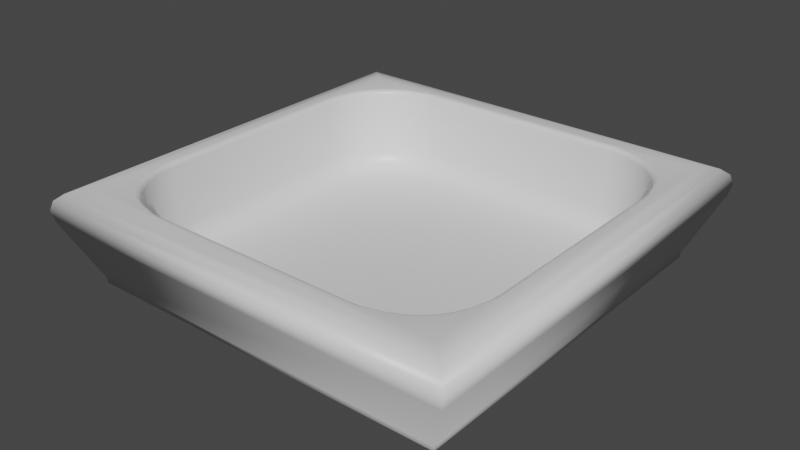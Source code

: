 # Source: a.blend  (saved by Blender 2.91.10; exported with 4.5.12 LTS)
import bpy
from mathutils import Matrix  # noqa: F401  (used for matrix-valued properties, if any)

bpy.ops.wm.read_factory_settings(use_empty=True)
scene = bpy.context.scene
scene.name = 'Scene'

# ---- collections
col_collection = bpy.data.collections.new('Collection'); scene.collection.children.link(col_collection)

# ---- materials (node trees are filled in below, after node groups)
mat_material = bpy.data.materials.new('Material')
mat_material.alpha_threshold = 0.0
mat_material.use_transparent_shadow = False
mat_material.line_color = (0.0, 0.0, 0.0, 1.0)

# ---- material node trees
mat_material.use_nodes = True; mat_material.node_tree.nodes.clear()
_N = mat_material.node_tree.nodes; _L = mat_material.node_tree.links
n0 = _N.new('ShaderNodeOutputMaterial'); n0.name = 'Material Output'; n0.location = (300, 300)
n1 = _N.new('ShaderNodeBsdfPrincipled'); n1.name = 'Principled BSDF'; n1.location = (10, 300)
n1.distribution = 'GGX'
n1.subsurface_method = 'BURLEY'
n1.inputs[2].default_value = 0.4
n1.inputs[3].default_value = 1.45
n1.inputs[27].default_value = (0.0, 0.0, 0.0, 1.0)
n1.inputs[28].default_value = 1.0
_L.new(n1.outputs[0], n0.inputs[0])
n0.is_active_output = True

# ---- world
world_world = bpy.data.worlds.new('World'); scene.world = world_world
world_world.use_nodes = True; world_world.node_tree.nodes.clear()
_N = world_world.node_tree.nodes; _L = world_world.node_tree.links
n0 = _N.new('ShaderNodeOutputWorld'); n0.name = 'World Output'; n0.location = (300, 300)
n1 = _N.new('ShaderNodeBackground'); n1.name = 'Background'; n1.location = (10, 300)
n1.inputs[0].default_value = (0.05088, 0.05088, 0.05088, 1.0)
_L.new(n1.outputs[0], n0.inputs[0])
n0.is_active_output = True
world_world.color = (0.05088, 0.05088, 0.05088)
world_world.use_sun_shadow = False
world_world.sun_shadow_jitter_overblur = 0.0

# ---- meshes
me_cube = bpy.data.meshes.new('Cube')
me_cube.from_pydata([(25.98, 25.98, -0.2853), (25.98, -25.98, -0.2853), (-25.98, 25.98, -0.2853), (-25.98, -25.98, -0.2853), (25.98, -25.98, 0.2853), (-25.98, -25.98, 0.2853), (25.98, 25.98, 0.2853), (-25.98, 25.98, 0.2853), (25.98, -25.98, 12.48), (-25.98, -25.98, 12.48), (25.98, 25.98, 12.48), (-25.98, 25.98, 12.48), (22.25, 14.52, 0.2853), (25.18, 14.65, 3.214), (23.37, 14.57, 0.5083), (24.32, 14.61, 1.143), (24.95, 14.64, 2.094), (14.52, 22.25, 0.2853), (14.65, 25.18, 3.214), (14.57, 23.37, 0.5083), (14.61, 24.32, 1.143), (14.64, 24.95, 2.094), (22.12, 15.97, 0.2853), (25.02, 16.48, 3.214), (23.23, 16.16, 0.5083), (24.17, 16.33, 1.143), (24.8, 16.44, 2.094), (21.78, 17.24, 0.2853), (24.54, 18.25, 3.214), (22.84, 17.63, 0.5083), (23.73, 17.96, 1.143), (24.33, 18.17, 2.094), (21.22, 18.44, 0.2853), (23.77, 19.91, 3.214), (22.19, 19.01, 0.5083), (23.02, 19.48, 1.143), (23.57, 19.8, 2.094), (20.46, 19.53, 0.2853), (22.71, 21.42, 3.214), (21.32, 20.25, 0.5083), (22.05, 20.86, 1.143), (22.54, 21.27, 2.094), (19.53, 20.46, 0.2853), (21.42, 22.71, 3.214), (20.25, 21.32, 0.5083), (20.86, 22.05, 1.143), (21.27, 22.54, 2.094), (18.44, 21.22, 0.2853), (19.91, 23.77, 3.214), (19.01, 22.19, 0.5083), (19.48, 23.02, 1.143), (19.8, 23.57, 2.094), (17.24, 21.78, 0.2853), (18.25, 24.54, 3.214), (17.63, 22.84, 0.5083), (17.96, 23.73, 1.143), (18.17, 24.33, 2.094), (15.97, 22.12, 0.2853), (16.48, 25.02, 3.214), (16.16, 23.23, 0.5083), (16.33, 24.17, 1.143), (16.44, 24.8, 2.094), (14.52, -22.25, 0.2853), (14.65, -25.18, 3.214), (14.57, -23.37, 0.5083), (14.61, -24.32, 1.143), (14.64, -24.95, 2.094), (22.25, -14.52, 0.2853), (25.18, -14.65, 3.214), (23.37, -14.57, 0.5083), (24.32, -14.61, 1.143), (24.95, -14.64, 2.094), (15.97, -22.12, 0.2853), (16.48, -25.02, 3.214), (16.16, -23.23, 0.5083), (16.33, -24.17, 1.143), (16.44, -24.8, 2.094), (17.24, -21.78, 0.2853), (18.25, -24.54, 3.214), (17.63, -22.84, 0.5083), (17.96, -23.73, 1.143), (18.17, -24.33, 2.094), (18.44, -21.22, 0.2853), (19.91, -23.77, 3.214), (19.01, -22.19, 0.5083), (19.48, -23.02, 1.143), (19.8, -23.57, 2.094), (19.53, -20.46, 0.2853), (21.42, -22.71, 3.214), (20.25, -21.32, 0.5083), (20.86, -22.05, 1.143), (21.27, -22.54, 2.094), (20.46, -19.53, 0.2853), (22.71, -21.42, 3.214), (21.32, -20.25, 0.5083), (22.05, -20.86, 1.143), (22.54, -21.27, 2.094), (21.22, -18.44, 0.2853), (23.77, -19.91, 3.214), (22.19, -19.01, 0.5083), (23.02, -19.48, 1.143), (23.57, -19.8, 2.094), (21.78, -17.24, 0.2853), (24.54, -18.25, 3.214), (22.84, -17.63, 0.5083), (23.73, -17.96, 1.143), (24.33, -18.17, 2.094), (22.12, -15.97, 0.2853), (25.02, -16.48, 3.214), (23.23, -16.16, 0.5083), (24.17, -16.33, 1.143), (24.8, -16.44, 2.094), (-14.52, 22.25, 0.2853), (-14.65, 25.18, 3.214), (-14.57, 23.37, 0.5083), (-14.61, 24.32, 1.143), (-14.64, 24.95, 2.094), (-22.25, 14.52, 0.2853), (-25.18, 14.65, 3.214), (-23.37, 14.57, 0.5083), (-24.32, 14.61, 1.143), (-24.95, 14.64, 2.094), (-15.97, 22.12, 0.2853), (-16.48, 25.02, 3.214), (-16.16, 23.23, 0.5083), (-16.33, 24.17, 1.143), (-16.44, 24.8, 2.094), (-17.24, 21.78, 0.2853), (-18.25, 24.54, 3.214), (-17.63, 22.84, 0.5083), (-17.96, 23.73, 1.143), (-18.17, 24.33, 2.094), (-18.44, 21.22, 0.2853), (-19.91, 23.77, 3.214), (-19.01, 22.19, 0.5083), (-19.48, 23.02, 1.143), (-19.8, 23.57, 2.094), (-19.53, 20.46, 0.2853), (-21.42, 22.71, 3.214), (-20.25, 21.32, 0.5083), (-20.86, 22.05, 1.143), (-21.27, 22.54, 2.094), (-20.46, 19.53, 0.2853), (-22.71, 21.42, 3.214), (-21.32, 20.25, 0.5083), (-22.05, 20.86, 1.143), (-22.54, 21.27, 2.094), (-21.22, 18.44, 0.2853), (-23.77, 19.91, 3.214), (-22.19, 19.01, 0.5083), (-23.02, 19.48, 1.143), (-23.57, 19.8, 2.094), (-21.78, 17.24, 0.2853), (-24.54, 18.25, 3.214), (-22.84, 17.63, 0.5083), (-23.73, 17.96, 1.143), (-24.33, 18.17, 2.094), (-22.12, 15.97, 0.2853), (-25.02, 16.48, 3.214), (-23.23, 16.16, 0.5083), (-24.17, 16.33, 1.143), (-24.8, 16.44, 2.094), (-22.25, -14.52, 0.2853), (-25.18, -14.65, 3.214), (-23.37, -14.57, 0.5083), (-24.32, -14.61, 1.143), (-24.95, -14.64, 2.094), (-14.52, -22.25, 0.2853), (-14.65, -25.18, 3.214), (-14.57, -23.37, 0.5083), (-14.61, -24.32, 1.143), (-14.64, -24.95, 2.094), (-22.12, -15.97, 0.2853), (-25.02, -16.48, 3.214), (-23.23, -16.16, 0.5083), (-24.17, -16.33, 1.143), (-24.8, -16.44, 2.094), (-21.78, -17.24, 0.2853), (-24.54, -18.25, 3.214), (-22.84, -17.63, 0.5083), (-23.73, -17.96, 1.143), (-24.33, -18.17, 2.094), (-21.22, -18.44, 0.2853), (-23.77, -19.91, 3.214), (-22.19, -19.01, 0.5083), (-23.02, -19.48, 1.143), (-23.57, -19.8, 2.094), (-20.46, -19.53, 0.2853), (-22.71, -21.42, 3.214), (-21.32, -20.25, 0.5083), (-22.05, -20.86, 1.143), (-22.54, -21.27, 2.094), (-19.53, -20.46, 0.2853), (-21.42, -22.71, 3.214), (-20.25, -21.32, 0.5083), (-20.86, -22.05, 1.143), (-21.27, -22.54, 2.094), (-18.44, -21.22, 0.2853), (-19.91, -23.77, 3.214), (-19.01, -22.19, 0.5083), (-19.48, -23.02, 1.143), (-19.8, -23.57, 2.094), (-17.24, -21.78, 0.2853), (-18.25, -24.54, 3.214), (-17.63, -22.84, 0.5083), (-17.96, -23.73, 1.143), (-18.17, -24.33, 2.094), (-15.97, -22.12, 0.2853), (-16.48, -25.02, 3.214), (-16.16, -23.23, 0.5083), (-16.33, -24.17, 1.143), (-16.44, -24.8, 2.094), (25.86, -14.68, 12.48), (25.18, -14.65, 11.8), (25.6, -14.67, 12.43), (25.38, -14.66, 12.28), (25.23, -14.65, 12.06), (14.65, -25.18, 11.8), (14.68, -25.86, 12.48), (14.65, -25.23, 12.06), (14.66, -25.38, 12.28), (14.67, -25.6, 12.43), (25.02, -16.48, 11.8), (25.78, -15.57, 12.48), (25.08, -16.41, 12.06), (25.24, -16.21, 12.28), (25.49, -15.92, 12.43), (24.54, -18.25, 11.8), (24.75, -19.38, 12.48), (24.56, -18.34, 12.06), (24.6, -18.58, 12.28), (24.67, -18.95, 12.43), (23.77, -19.91, 11.8), (24.09, -20.79, 12.48), (23.79, -19.98, 12.06), (23.86, -20.17, 12.28), (23.96, -20.45, 12.43), (22.71, -21.42, 11.8), (23.18, -22.07, 12.48), (22.75, -21.47, 12.06), (22.85, -21.61, 12.28), (23.0, -21.82, 12.43), (21.42, -22.71, 11.8), (22.07, -23.18, 12.48), (21.47, -22.75, 12.06), (21.61, -22.85, 12.28), (21.82, -23.0, 12.43), (19.91, -23.77, 11.8), (20.79, -24.09, 12.48), (19.98, -23.79, 12.06), (20.17, -23.86, 12.28), (20.45, -23.96, 12.43), (18.25, -24.54, 11.8), (19.38, -24.75, 12.48), (18.34, -24.56, 12.06), (18.58, -24.6, 12.28), (18.95, -24.67, 12.43), (16.48, -25.02, 11.8), (15.57, -25.78, 12.48), (16.41, -25.08, 12.06), (16.21, -25.24, 12.28), (15.92, -25.49, 12.43), (-14.68, -25.86, 12.48), (-14.65, -25.18, 11.8), (-14.67, -25.6, 12.43), (-14.66, -25.38, 12.28), (-14.65, -25.23, 12.06), (-25.18, -14.65, 11.8), (-25.86, -14.68, 12.48), (-25.23, -14.65, 12.06), (-25.38, -14.66, 12.28), (-25.6, -14.67, 12.43), (-16.48, -25.02, 11.8), (-15.57, -25.78, 12.48), (-16.41, -25.08, 12.06), (-16.21, -25.24, 12.28), (-15.92, -25.49, 12.43), (-18.25, -24.54, 11.8), (-19.38, -24.75, 12.48), (-18.34, -24.56, 12.06), (-18.58, -24.6, 12.28), (-18.95, -24.67, 12.43), (-19.91, -23.77, 11.8), (-20.79, -24.09, 12.48), (-19.98, -23.79, 12.06), (-20.17, -23.86, 12.28), (-20.45, -23.96, 12.43), (-21.42, -22.71, 11.8), (-22.07, -23.18, 12.48), (-21.47, -22.75, 12.06), (-21.61, -22.85, 12.28), (-21.82, -23.0, 12.43), (-22.71, -21.42, 11.8), (-23.18, -22.07, 12.48), (-22.75, -21.47, 12.06), (-22.85, -21.61, 12.28), (-23.0, -21.82, 12.43), (-23.77, -19.91, 11.8), (-24.09, -20.79, 12.48), (-23.79, -19.98, 12.06), (-23.86, -20.17, 12.28), (-23.96, -20.45, 12.43), (-24.54, -18.25, 11.8), (-24.75, -19.38, 12.48), (-24.56, -18.34, 12.06), (-24.6, -18.58, 12.28), (-24.67, -18.95, 12.43), (-25.02, -16.48, 11.8), (-25.78, -15.57, 12.48), (-25.08, -16.41, 12.06), (-25.24, -16.21, 12.28), (-25.49, -15.92, 12.43), (14.68, 25.86, 12.48), (14.65, 25.18, 11.8), (14.67, 25.6, 12.43), (14.66, 25.38, 12.28), (14.65, 25.23, 12.06), (25.18, 14.65, 11.8), (25.86, 14.68, 12.48), (25.23, 14.65, 12.06), (25.38, 14.66, 12.28), (25.6, 14.67, 12.43), (16.48, 25.02, 11.8), (15.57, 25.78, 12.48), (16.41, 25.08, 12.06), (16.21, 25.24, 12.28), (15.92, 25.49, 12.43), (18.25, 24.54, 11.8), (19.38, 24.75, 12.48), (18.34, 24.56, 12.06), (18.58, 24.6, 12.28), (18.95, 24.67, 12.43), (19.91, 23.77, 11.8), (20.79, 24.09, 12.48), (19.98, 23.79, 12.06), (20.17, 23.86, 12.28), (20.45, 23.96, 12.43), (21.42, 22.71, 11.8), (22.07, 23.18, 12.48), (21.47, 22.75, 12.06), (21.61, 22.85, 12.28), (21.82, 23.0, 12.43), (22.71, 21.42, 11.8), (23.18, 22.07, 12.48), (22.75, 21.47, 12.06), (22.85, 21.61, 12.28), (23.0, 21.82, 12.43), (23.77, 19.91, 11.8), (24.09, 20.79, 12.48), (23.79, 19.98, 12.06), (23.86, 20.17, 12.28), (23.96, 20.45, 12.43), (24.54, 18.25, 11.8), (24.75, 19.38, 12.48), (24.56, 18.34, 12.06), (24.6, 18.58, 12.28), (24.67, 18.95, 12.43), (25.02, 16.48, 11.8), (25.78, 15.57, 12.48), (25.08, 16.41, 12.06), (25.24, 16.21, 12.28), (25.49, 15.92, 12.43), (-25.86, 14.68, 12.48), (-25.18, 14.65, 11.8), (-25.6, 14.67, 12.43), (-25.38, 14.66, 12.28), (-25.23, 14.65, 12.06), (-14.65, 25.18, 11.8), (-14.68, 25.86, 12.48), (-14.65, 25.23, 12.06), (-14.66, 25.38, 12.28), (-14.67, 25.6, 12.43), (-25.02, 16.48, 11.8), (-25.78, 15.57, 12.48), (-25.08, 16.41, 12.06), (-25.24, 16.21, 12.28), (-25.49, 15.92, 12.43), (-24.54, 18.25, 11.8), (-24.75, 19.38, 12.48), (-24.56, 18.34, 12.06), (-24.6, 18.58, 12.28), (-24.67, 18.95, 12.43), (-23.77, 19.91, 11.8), (-24.09, 20.79, 12.48), (-23.79, 19.98, 12.06), (-23.86, 20.17, 12.28), (-23.96, 20.45, 12.43), (-22.71, 21.42, 11.8), (-23.18, 22.07, 12.48), (-22.75, 21.47, 12.06), (-22.85, 21.61, 12.28), (-23.0, 21.82, 12.43), (-21.42, 22.71, 11.8), (-22.07, 23.18, 12.48), (-21.47, 22.75, 12.06), (-21.61, 22.85, 12.28), (-21.82, 23.0, 12.43), (-19.91, 23.77, 11.8), (-20.79, 24.09, 12.48), (-19.98, 23.79, 12.06), (-20.17, 23.86, 12.28), (-20.45, 23.96, 12.43), (-18.25, 24.54, 11.8), (-19.38, 24.75, 12.48), (-18.34, 24.56, 12.06), (-18.58, 24.6, 12.28), (-18.95, 24.67, 12.43), (-16.48, 25.02, 11.8), (-15.57, 25.78, 12.48), (-16.41, 25.08, 12.06), (-16.21, 25.24, 12.28), (-15.92, 25.49, 12.43), (29.65, -29.65, 8.451), (27.04, -27.04, 12.48), (30.0, -30.0, 9.993), (29.63, -29.63, 11.3), (28.59, -28.59, 12.17), (-27.04, -27.04, 12.48), (-29.65, -29.65, 8.451), (-28.59, -28.59, 12.17), (-29.63, -29.63, 11.3), (-30.0, -30.0, 9.993), (29.65, 29.65, 8.451), (27.04, 27.04, 12.48), (30.0, 30.0, 9.993), (29.63, 29.63, 11.3), (28.59, 28.59, 12.17), (-27.04, 27.04, 12.48), (-29.65, 29.65, 8.451), (-28.59, 28.59, 12.17), (-29.63, 29.63, 11.3), (-30.0, 30.0, 9.993)], [], [(362, 373, 11), (1, 4, 5, 3), (3, 5, 7, 2), (2, 0, 1, 3), (0, 6, 4, 1), (2, 7, 6, 0), (63, 168, 263, 217), (7, 5, 418, 428), (9, 268, 362, 11, 427, 417), (257, 73, 63, 217), (163, 118, 363, 267), (13, 317, 357, 23), (11, 368, 312, 10, 423, 427), (10, 318, 212, 8, 413, 423), (8, 218, 262, 9, 417, 413), (13, 68, 213, 317), (227, 103, 98, 232), (232, 98, 93, 237), (237, 93, 88, 242), (242, 88, 83, 247), (247, 83, 78, 252), (252, 78, 73, 257), (262, 273, 9), (4, 6, 422, 412), (263, 168, 208, 272), (277, 203, 198, 282), (282, 198, 193, 287), (287, 193, 188, 292), (292, 188, 183, 297), (297, 183, 178, 302), (302, 178, 173, 307), (312, 323, 10), (6, 7, 428, 422), (113, 18, 313, 367), (48, 332, 327, 53), (43, 337, 332, 48), (38, 342, 337, 43), (33, 347, 342, 38), (28, 352, 347, 33), (353, 358, 10), (23, 357, 352, 28), (53, 327, 322, 58), (158, 372, 363, 118), (148, 382, 377, 153), (143, 387, 382, 148), (138, 392, 387, 143), (133, 397, 392, 138), (128, 402, 397, 133), (403, 408, 11), (123, 407, 402, 128), (153, 377, 372, 158), (113, 367, 407, 123), (398, 403, 11), (393, 398, 11), (388, 393, 11), (383, 388, 11), (378, 383, 11), (373, 378, 11), (308, 268, 9), (272, 208, 203, 277), (303, 308, 9), (273, 278, 9), (278, 283, 9), (283, 288, 9), (288, 293, 9), (293, 298, 9), (298, 303, 9), (307, 173, 163, 267), (253, 258, 8), (408, 368, 11), (223, 228, 8), (228, 233, 8), (233, 238, 8), (238, 243, 8), (243, 248, 8), (248, 253, 8), (222, 108, 103, 227), (213, 68, 108, 222), (348, 353, 10), (343, 348, 10), (338, 343, 10), (333, 338, 10), (328, 333, 10), (323, 328, 10), (258, 218, 8), (58, 322, 313, 18), (12, 22, 27, 32, 37, 42, 47, 52, 57, 17, 112, 122, 127, 132, 137, 142, 147, 152, 157, 117, 162, 172, 177, 182, 187, 192, 197, 202, 207, 167, 62, 72, 77, 82, 87, 92, 97, 102, 107, 67), (122, 112, 114, 124), (124, 114, 115, 125), (125, 115, 116, 126), (126, 116, 113, 123), (127, 122, 124, 129), (129, 124, 125, 130), (130, 125, 126, 131), (131, 126, 123, 128), (132, 127, 129, 134), (134, 129, 130, 135), (135, 130, 131, 136), (136, 131, 128, 133), (137, 132, 134, 139), (139, 134, 135, 140), (140, 135, 136, 141), (141, 136, 133, 138), (142, 137, 139, 144), (144, 139, 140, 145), (145, 140, 141, 146), (146, 141, 138, 143), (147, 142, 144, 149), (149, 144, 145, 150), (150, 145, 146, 151), (151, 146, 143, 148), (152, 147, 149, 154), (154, 149, 150, 155), (155, 150, 151, 156), (156, 151, 148, 153), (157, 152, 154, 159), (159, 154, 155, 160), (160, 155, 156, 161), (161, 156, 153, 158), (117, 157, 159, 119), (119, 159, 160, 120), (120, 160, 161, 121), (121, 161, 158, 118), (167, 207, 209, 169), (169, 209, 210, 170), (170, 210, 211, 171), (171, 211, 208, 168), (207, 202, 204, 209), (209, 204, 205, 210), (210, 205, 206, 211), (211, 206, 203, 208), (202, 197, 199, 204), (204, 199, 200, 205), (205, 200, 201, 206), (206, 201, 198, 203), (197, 192, 194, 199), (199, 194, 195, 200), (200, 195, 196, 201), (201, 196, 193, 198), (192, 187, 189, 194), (194, 189, 190, 195), (195, 190, 191, 196), (196, 191, 188, 193), (187, 182, 184, 189), (189, 184, 185, 190), (190, 185, 186, 191), (191, 186, 183, 188), (182, 177, 179, 184), (184, 179, 180, 185), (185, 180, 181, 186), (186, 181, 178, 183), (177, 172, 174, 179), (179, 174, 175, 180), (180, 175, 176, 181), (181, 176, 173, 178), (172, 162, 164, 174), (174, 164, 165, 175), (175, 165, 166, 176), (176, 166, 163, 173), (67, 107, 109, 69), (69, 109, 110, 70), (70, 110, 111, 71), (71, 111, 108, 68), (107, 102, 104, 109), (109, 104, 105, 110), (110, 105, 106, 111), (111, 106, 103, 108), (102, 97, 99, 104), (104, 99, 100, 105), (105, 100, 101, 106), (106, 101, 98, 103), (97, 92, 94, 99), (99, 94, 95, 100), (100, 95, 96, 101), (101, 96, 93, 98), (92, 87, 89, 94), (94, 89, 90, 95), (95, 90, 91, 96), (96, 91, 88, 93), (87, 82, 84, 89), (89, 84, 85, 90), (90, 85, 86, 91), (91, 86, 83, 88), (82, 77, 79, 84), (84, 79, 80, 85), (85, 80, 81, 86), (86, 81, 78, 83), (77, 72, 74, 79), (79, 74, 75, 80), (80, 75, 76, 81), (81, 76, 73, 78), (72, 62, 64, 74), (74, 64, 65, 75), (75, 65, 66, 76), (76, 66, 63, 73), (22, 12, 14, 24), (24, 14, 15, 25), (25, 15, 16, 26), (26, 16, 13, 23), (27, 22, 24, 29), (29, 24, 25, 30), (30, 25, 26, 31), (31, 26, 23, 28), (32, 27, 29, 34), (34, 29, 30, 35), (35, 30, 31, 36), (36, 31, 28, 33), (37, 32, 34, 39), (39, 34, 35, 40), (40, 35, 36, 41), (41, 36, 33, 38), (42, 37, 39, 44), (44, 39, 40, 45), (45, 40, 41, 46), (46, 41, 38, 43), (47, 42, 44, 49), (49, 44, 45, 50), (50, 45, 46, 51), (51, 46, 43, 48), (52, 47, 49, 54), (54, 49, 50, 55), (55, 50, 51, 56), (56, 51, 48, 53), (57, 52, 54, 59), (59, 54, 55, 60), (60, 55, 56, 61), (61, 56, 53, 58), (17, 57, 59, 19), (19, 59, 60, 20), (20, 60, 61, 21), (21, 61, 58, 18), (12, 67, 69, 14), (14, 69, 70, 15), (15, 70, 71, 16), (16, 71, 68, 13), (18, 113, 116, 21), (21, 116, 115, 20), (20, 115, 114, 19), (19, 114, 112, 17), (118, 163, 166, 121), (121, 166, 165, 120), (120, 165, 164, 119), (119, 164, 162, 117), (168, 63, 66, 171), (171, 66, 65, 170), (170, 65, 64, 169), (169, 64, 62, 167), (358, 318, 10), (213, 222, 224, 216), (216, 224, 225, 215), (215, 225, 226, 214), (214, 226, 223, 212), (222, 227, 229, 224), (224, 229, 230, 225), (225, 230, 231, 226), (226, 231, 228, 223), (227, 232, 234, 229), (229, 234, 235, 230), (230, 235, 236, 231), (231, 236, 233, 228), (232, 237, 239, 234), (234, 239, 240, 235), (235, 240, 241, 236), (236, 241, 238, 233), (237, 242, 244, 239), (239, 244, 245, 240), (240, 245, 246, 241), (241, 246, 243, 238), (242, 247, 249, 244), (244, 249, 250, 245), (245, 250, 251, 246), (246, 251, 248, 243), (247, 252, 254, 249), (249, 254, 255, 250), (250, 255, 256, 251), (251, 256, 253, 248), (252, 257, 259, 254), (254, 259, 260, 255), (255, 260, 261, 256), (256, 261, 258, 253), (257, 217, 219, 259), (259, 219, 220, 260), (260, 220, 221, 261), (261, 221, 218, 258), (263, 272, 274, 266), (266, 274, 275, 265), (265, 275, 276, 264), (264, 276, 273, 262), (272, 277, 279, 274), (274, 279, 280, 275), (275, 280, 281, 276), (276, 281, 278, 273), (277, 282, 284, 279), (279, 284, 285, 280), (280, 285, 286, 281), (281, 286, 283, 278), (282, 287, 289, 284), (284, 289, 290, 285), (285, 290, 291, 286), (286, 291, 288, 283), (287, 292, 294, 289), (289, 294, 295, 290), (290, 295, 296, 291), (291, 296, 293, 288), (292, 297, 299, 294), (294, 299, 300, 295), (295, 300, 301, 296), (296, 301, 298, 293), (297, 302, 304, 299), (299, 304, 305, 300), (300, 305, 306, 301), (301, 306, 303, 298), (302, 307, 309, 304), (304, 309, 310, 305), (305, 310, 311, 306), (306, 311, 308, 303), (307, 267, 269, 309), (309, 269, 270, 310), (310, 270, 271, 311), (311, 271, 268, 308), (313, 322, 324, 316), (316, 324, 325, 315), (315, 325, 326, 314), (314, 326, 323, 312), (322, 327, 329, 324), (324, 329, 330, 325), (325, 330, 331, 326), (326, 331, 328, 323), (327, 332, 334, 329), (329, 334, 335, 330), (330, 335, 336, 331), (331, 336, 333, 328), (332, 337, 339, 334), (334, 339, 340, 335), (335, 340, 341, 336), (336, 341, 338, 333), (337, 342, 344, 339), (339, 344, 345, 340), (340, 345, 346, 341), (341, 346, 343, 338), (342, 347, 349, 344), (344, 349, 350, 345), (345, 350, 351, 346), (346, 351, 348, 343), (347, 352, 354, 349), (349, 354, 355, 350), (350, 355, 356, 351), (351, 356, 353, 348), (352, 357, 359, 354), (354, 359, 360, 355), (355, 360, 361, 356), (356, 361, 358, 353), (357, 317, 319, 359), (359, 319, 320, 360), (360, 320, 321, 361), (361, 321, 318, 358), (363, 372, 374, 366), (366, 374, 375, 365), (365, 375, 376, 364), (364, 376, 373, 362), (372, 377, 379, 374), (374, 379, 380, 375), (375, 380, 381, 376), (376, 381, 378, 373), (377, 382, 384, 379), (379, 384, 385, 380), (380, 385, 386, 381), (381, 386, 383, 378), (382, 387, 389, 384), (384, 389, 390, 385), (385, 390, 391, 386), (386, 391, 388, 383), (387, 392, 394, 389), (389, 394, 395, 390), (390, 395, 396, 391), (391, 396, 393, 388), (392, 397, 399, 394), (394, 399, 400, 395), (395, 400, 401, 396), (396, 401, 398, 393), (397, 402, 404, 399), (399, 404, 405, 400), (400, 405, 406, 401), (401, 406, 403, 398), (402, 407, 409, 404), (404, 409, 410, 405), (405, 410, 411, 406), (406, 411, 408, 403), (407, 367, 369, 409), (409, 369, 370, 410), (410, 370, 371, 411), (411, 371, 368, 408), (212, 318, 321, 214), (214, 321, 320, 215), (215, 320, 319, 216), (216, 319, 317, 213), (312, 368, 371, 314), (314, 371, 370, 315), (315, 370, 369, 316), (316, 369, 367, 313), (262, 218, 221, 264), (264, 221, 220, 265), (265, 220, 219, 266), (266, 219, 217, 263), (362, 268, 271, 364), (364, 271, 270, 365), (365, 270, 269, 366), (366, 269, 267, 363), (212, 223, 8), (413, 417, 419, 416), (416, 419, 420, 415), (415, 420, 421, 414), (414, 421, 418, 412), (423, 413, 416, 426), (426, 416, 415, 425), (425, 415, 414, 424), (424, 414, 412, 422), (417, 427, 429, 419), (419, 429, 430, 420), (420, 430, 431, 421), (421, 431, 428, 418), (427, 423, 426, 429), (429, 426, 425, 430), (430, 425, 424, 431), (431, 424, 422, 428), (5, 4, 412, 418)])
me_cube.polygons.foreach_set('use_smooth', [True] * 426)
_uv = me_cube.uv_layers.new(name='UVMap')
_uv.uv.foreach_set('vector', [0.8726, 0.5544, 0.8726, 0.5501, 0.875, 0.5, 0.375, 0.75, 0.625, 0.75, 0.625, 1.0, 0.375, 1.0, 0.375, 0.0, 0.625, 0.0, 0.625, 0.25, 0.375, 0.25, 0.125, 0.5, 0.375, 0.5, 0.375, 0.75, 0.125, 0.75, 0.375, 0.5, 0.625, 0.5, 0.625, 0.75, 0.375, 0.75, 0.375, 0.25, 0.625, 0.25, 0.625, 0.5, 0.375, 0.5, 0.6795, 0.7461, 0.8205, 0.7461, 0.8205, 0.7461, 0.6795, 0.7461, 0.625, 0.25, 0.625, 0.0, 0.625, 0.0, 0.625, 0.25, 0.875, 0.75, 0.8716, 0.6944, 0.8716, 0.5556, 0.875, 0.5, 0.875, 0.5, 0.875, 0.75, 0.6707, 0.7461, 0.6707, 0.7459, 0.6795, 0.7461, 0.6795, 0.7461, 0.8711, 0.6955, 0.8711, 0.5545, 0.8711, 0.5545, 0.8711, 0.6955, 0.6289, 0.5545, 0.6289, 0.5545, 0.6289, 0.5457, 0.6291, 0.5457, 0.875, 0.5, 0.8194, 0.5034, 0.6806, 0.5034, 0.625, 0.5, 0.625, 0.5, 0.875, 0.5, 0.625, 0.5, 0.6284, 0.5556, 0.6284, 0.6944, 0.625, 0.75, 0.625, 0.75, 0.625, 0.5, 0.625, 0.75, 0.6806, 0.7466, 0.8194, 0.7466, 0.875, 0.75, 0.875, 0.75, 0.625, 0.75, 0.6289, 0.5545, 0.6289, 0.6955, 0.6289, 0.6955, 0.6289, 0.5545, 0.6289, 0.7128, 0.6297, 0.7128, 0.6306, 0.7208, 0.629, 0.7208, 0.629, 0.7208, 0.6306, 0.7208, 0.6319, 0.728, 0.6291, 0.728, 0.6291, 0.728, 0.6319, 0.728, 0.647, 0.7431, 0.647, 0.7459, 0.647, 0.7459, 0.647, 0.7431, 0.6542, 0.7444, 0.6542, 0.746, 0.6542, 0.746, 0.6542, 0.7444, 0.6622, 0.7453, 0.6622, 0.7461, 0.6622, 0.7461, 0.6622, 0.7453, 0.6707, 0.7459, 0.6707, 0.7461, 0.8206, 0.7476, 0.8249, 0.7476, 0.875, 0.75, 0.625, 0.75, 0.625, 0.5, 0.625, 0.5, 0.625, 0.75, 0.8205, 0.7461, 0.8205, 0.7461, 0.8293, 0.7459, 0.8293, 0.7461, 0.8378, 0.7461, 0.8378, 0.7453, 0.8458, 0.7444, 0.8458, 0.746, 0.8458, 0.746, 0.8458, 0.7444, 0.853, 0.7431, 0.853, 0.7459, 0.853, 0.7459, 0.853, 0.7431, 0.8681, 0.728, 0.8709, 0.728, 0.8709, 0.728, 0.8681, 0.728, 0.8694, 0.7208, 0.871, 0.7208, 0.871, 0.7208, 0.8694, 0.7208, 0.8703, 0.7128, 0.8711, 0.7128, 0.8711, 0.7128, 0.8703, 0.7128, 0.8709, 0.7043, 0.8711, 0.7043, 0.6794, 0.5024, 0.6751, 0.5024, 0.625, 0.5, 0.625, 0.5, 0.625, 0.25, 0.625, 0.25, 0.625, 0.5, 0.8205, 0.5039, 0.6795, 0.5039, 0.6795, 0.5039, 0.8205, 0.5039, 0.6542, 0.5056, 0.6542, 0.504, 0.6622, 0.5039, 0.6622, 0.5047, 0.647, 0.5069, 0.647, 0.5041, 0.6542, 0.504, 0.6542, 0.5056, 0.6319, 0.522, 0.6291, 0.522, 0.647, 0.5041, 0.647, 0.5069, 0.6306, 0.5292, 0.629, 0.5292, 0.6291, 0.522, 0.6319, 0.522, 0.6297, 0.5372, 0.6289, 0.5372, 0.629, 0.5292, 0.6306, 0.5292, 0.6309, 0.5033, 0.626, 0.5033, 0.625, 0.5, 0.6291, 0.5457, 0.6289, 0.5457, 0.6289, 0.5372, 0.6297, 0.5372, 0.6622, 0.5047, 0.6622, 0.5039, 0.6707, 0.5039, 0.6707, 0.5041, 0.8709, 0.5457, 0.8711, 0.5457, 0.8711, 0.5545, 0.8711, 0.5545, 0.8694, 0.5292, 0.871, 0.5292, 0.8711, 0.5372, 0.8703, 0.5372, 0.8681, 0.522, 0.8709, 0.522, 0.871, 0.5292, 0.8694, 0.5292, 0.853, 0.5069, 0.853, 0.5041, 0.8709, 0.522, 0.8681, 0.522, 0.8458, 0.5056, 0.8458, 0.504, 0.853, 0.5041, 0.853, 0.5069, 0.8378, 0.5047, 0.8378, 0.5039, 0.8458, 0.504, 0.8458, 0.5056, 0.8717, 0.5059, 0.8717, 0.501, 0.875, 0.5, 0.8293, 0.5041, 0.8293, 0.5039, 0.8378, 0.5039, 0.8378, 0.5047, 0.8703, 0.5372, 0.8711, 0.5372, 0.8711, 0.5457, 0.8709, 0.5457, 0.8205, 0.5039, 0.8205, 0.5039, 0.8293, 0.5039, 0.8293, 0.5041, 0.8717, 0.5091, 0.8717, 0.5059, 0.875, 0.5, 0.8717, 0.5135, 0.8717, 0.5091, 0.875, 0.5, 0.8717, 0.5188, 0.8717, 0.5135, 0.875, 0.5, 0.8717, 0.525, 0.8717, 0.5188, 0.875, 0.5, 0.8717, 0.5317, 0.8717, 0.525, 0.875, 0.5, 0.8717, 0.5501, 0.8717, 0.5317, 0.875, 0.5, 0.874, 0.7476, 0.8744, 0.7476, 0.875, 0.75, 0.8293, 0.7461, 0.8293, 0.7459, 0.8378, 0.7453, 0.8378, 0.7461, 0.8691, 0.7467, 0.874, 0.7467, 0.875, 0.75, 0.8249, 0.7467, 0.8433, 0.7467, 0.875, 0.75, 0.8433, 0.7467, 0.85, 0.7467, 0.875, 0.75, 0.85, 0.7467, 0.8562, 0.7467, 0.875, 0.75, 0.8562, 0.7467, 0.8615, 0.7467, 0.875, 0.75, 0.8615, 0.7467, 0.8659, 0.7467, 0.875, 0.75, 0.8659, 0.7467, 0.8691, 0.7467, 0.875, 0.75, 0.8711, 0.7043, 0.8709, 0.7043, 0.8711, 0.6955, 0.8711, 0.6955, 0.6283, 0.7441, 0.6283, 0.749, 0.625, 0.75, 0.8726, 0.501, 0.8726, 0.5006, 0.875, 0.5, 0.6283, 0.6999, 0.6283, 0.7183, 0.625, 0.75, 0.6283, 0.7183, 0.6283, 0.725, 0.625, 0.75, 0.6283, 0.725, 0.6283, 0.7312, 0.625, 0.75, 0.6283, 0.7312, 0.6283, 0.7365, 0.625, 0.75, 0.6283, 0.7365, 0.6283, 0.7409, 0.625, 0.75, 0.6283, 0.7409, 0.6283, 0.7441, 0.625, 0.75, 0.6289, 0.7043, 0.6291, 0.7043, 0.6297, 0.7128, 0.6289, 0.7128, 0.6289, 0.6955, 0.6289, 0.6955, 0.6291, 0.7043, 0.6289, 0.7043, 0.6341, 0.5033, 0.6309, 0.5033, 0.625, 0.5, 0.6385, 0.5033, 0.6341, 0.5033, 0.625, 0.5, 0.6438, 0.5033, 0.6385, 0.5033, 0.625, 0.5, 0.65, 0.5033, 0.6438, 0.5033, 0.625, 0.5, 0.6567, 0.5033, 0.65, 0.5033, 0.625, 0.5, 0.6751, 0.5033, 0.6567, 0.5033, 0.625, 0.5, 0.6274, 0.749, 0.6274, 0.7494, 0.625, 0.75, 0.6707, 0.5041, 0.6707, 0.5039, 0.6795, 0.5039, 0.6795, 0.5039, 0.6423, 0.5549, 0.6423, 0.5478, 0.6433, 0.5415, 0.6453, 0.5353, 0.649, 0.5293, 0.6543, 0.524, 0.6603, 0.5203, 0.6665, 0.5183, 0.6728, 0.5173, 0.6799, 0.5173, 0.8201, 0.5173, 0.8272, 0.5173, 0.8335, 0.5183, 0.8397, 0.5203, 0.8457, 0.524, 0.851, 0.5293, 0.8547, 0.5353, 0.8567, 0.5415, 0.8577, 0.5478, 0.8577, 0.5549, 0.8577, 0.6951, 0.8577, 0.7022, 0.8567, 0.7085, 0.8547, 0.7147, 0.851, 0.7207, 0.8457, 0.726, 0.8397, 0.7297, 0.8335, 0.7317, 0.8272, 0.7327, 0.8201, 0.7327, 0.6799, 0.7327, 0.6728, 0.7327, 0.6665, 0.7317, 0.6603, 0.7297, 0.6543, 0.726, 0.649, 0.7207, 0.6453, 0.7147, 0.6433, 0.7085, 0.6423, 0.7022, 0.6423, 0.6951, 0.8272, 0.5173, 0.8201, 0.5173, 0.8202, 0.5121, 0.8279, 0.5122, 0.8279, 0.5122, 0.8202, 0.5121, 0.8205, 0.5039, 0.8293, 0.5042, 0.8293, 0.5042, 0.8205, 0.5039, 0.8205, 0.5039, 0.8293, 0.5041, 0.8293, 0.5041, 0.8205, 0.5039, 0.8205, 0.5039, 0.8293, 0.5041, 0.8335, 0.5183, 0.8272, 0.5173, 0.8279, 0.5122, 0.8351, 0.513, 0.8351, 0.513, 0.8279, 0.5122, 0.8293, 0.5042, 0.8378, 0.5049, 0.8378, 0.5049, 0.8293, 0.5042, 0.8293, 0.5041, 0.8378, 0.5048, 0.8378, 0.5048, 0.8293, 0.5041, 0.8293, 0.5041, 0.8378, 0.5047, 0.8397, 0.5203, 0.8335, 0.5183, 0.8351, 0.513, 0.8421, 0.5148, 0.8421, 0.5148, 0.8351, 0.513, 0.8378, 0.5049, 0.8458, 0.5062, 0.8458, 0.5062, 0.8378, 0.5049, 0.8378, 0.5048, 0.8458, 0.5058, 0.8458, 0.5058, 0.8378, 0.5048, 0.8378, 0.5047, 0.8458, 0.5056, 0.8457, 0.524, 0.8397, 0.5203, 0.8421, 0.5148, 0.8492, 0.5188, 0.8492, 0.5188, 0.8421, 0.5148, 0.8458, 0.5062, 0.8532, 0.5081, 0.8532, 0.5081, 0.8458, 0.5062, 0.8458, 0.5058, 0.8531, 0.5073, 0.8531, 0.5073, 0.8458, 0.5058, 0.8458, 0.5056, 0.853, 0.5069, 0.851, 0.5293, 0.8457, 0.524, 0.8492, 0.5188, 0.8562, 0.5258, 0.8562, 0.5258, 0.8492, 0.5188, 0.8532, 0.5081, 0.8669, 0.5218, 0.8669, 0.5218, 0.8532, 0.5081, 0.8531, 0.5073, 0.8677, 0.5219, 0.8677, 0.5219, 0.8531, 0.5073, 0.853, 0.5069, 0.8681, 0.522, 0.8547, 0.5353, 0.851, 0.5293, 0.8562, 0.5258, 0.8602, 0.5329, 0.8602, 0.5329, 0.8562, 0.5258, 0.8669, 0.5218, 0.8688, 0.5292, 0.8688, 0.5292, 0.8669, 0.5218, 0.8677, 0.5219, 0.8692, 0.5292, 0.8692, 0.5292, 0.8677, 0.5219, 0.8681, 0.522, 0.8694, 0.5292, 0.8567, 0.5415, 0.8547, 0.5353, 0.8602, 0.5329, 0.862, 0.5399, 0.862, 0.5399, 0.8602, 0.5329, 0.8688, 0.5292, 0.8701, 0.5372, 0.8701, 0.5372, 0.8688, 0.5292, 0.8692, 0.5292, 0.8702, 0.5372, 0.8702, 0.5372, 0.8692, 0.5292, 0.8694, 0.5292, 0.8703, 0.5372, 0.8577, 0.5478, 0.8567, 0.5415, 0.862, 0.5399, 0.8628, 0.5471, 0.8628, 0.5471, 0.862, 0.5399, 0.8701, 0.5372, 0.8708, 0.5457, 0.8708, 0.5457, 0.8701, 0.5372, 0.8702, 0.5372, 0.8709, 0.5457, 0.8709, 0.5457, 0.8702, 0.5372, 0.8703, 0.5372, 0.8709, 0.5457, 0.8577, 0.5549, 0.8577, 0.5478, 0.8628, 0.5471, 0.8629, 0.5548, 0.8629, 0.5548, 0.8628, 0.5471, 0.8708, 0.5457, 0.8711, 0.5545, 0.8711, 0.5545, 0.8708, 0.5457, 0.8709, 0.5457, 0.8711, 0.5545, 0.8711, 0.5545, 0.8709, 0.5457, 0.8709, 0.5457, 0.8711, 0.5545, 0.8201, 0.7327, 0.8272, 0.7327, 0.8279, 0.7378, 0.8202, 0.7379, 0.8202, 0.7379, 0.8279, 0.7378, 0.8293, 0.7458, 0.8205, 0.7461, 0.8205, 0.7461, 0.8293, 0.7458, 0.8293, 0.7459, 0.8205, 0.7461, 0.8205, 0.7461, 0.8293, 0.7459, 0.8293, 0.7459, 0.8205, 0.7461, 0.8272, 0.7327, 0.8335, 0.7317, 0.8351, 0.737, 0.8279, 0.7378, 0.8279, 0.7378, 0.8351, 0.737, 0.8378, 0.7451, 0.8293, 0.7458, 0.8293, 0.7458, 0.8378, 0.7451, 0.8378, 0.7452, 0.8293, 0.7459, 0.8293, 0.7459, 0.8378, 0.7452, 0.8378, 0.7453, 0.8293, 0.7459, 0.8335, 0.7317, 0.8397, 0.7297, 0.8421, 0.7352, 0.8351, 0.737, 0.8351, 0.737, 0.8421, 0.7352, 0.8458, 0.7438, 0.8378, 0.7451, 0.8378, 0.7451, 0.8458, 0.7438, 0.8458, 0.7442, 0.8378, 0.7452, 0.8378, 0.7452, 0.8458, 0.7442, 0.8458, 0.7444, 0.8378, 0.7453, 0.8397, 0.7297, 0.8457, 0.726, 0.8492, 0.7312, 0.8421, 0.7352, 0.8421, 0.7352, 0.8492, 0.7312, 0.8532, 0.7419, 0.8458, 0.7438, 0.8458, 0.7438, 0.8532, 0.7419, 0.8531, 0.7427, 0.8458, 0.7442, 0.8458, 0.7442, 0.8531, 0.7427, 0.853, 0.7431, 0.8458, 0.7444, 0.8457, 0.726, 0.851, 0.7207, 0.8562, 0.7242, 0.8492, 0.7312, 0.8492, 0.7312, 0.8562, 0.7242, 0.8669, 0.7282, 0.8532, 0.7419, 0.8532, 0.7419, 0.8669, 0.7282, 0.8677, 0.7281, 0.8531, 0.7427, 0.8531, 0.7427, 0.8677, 0.7281, 0.8681, 0.728, 0.853, 0.7431, 0.851, 0.7207, 0.8547, 0.7147, 0.8602, 0.7171, 0.8562, 0.7242, 0.8562, 0.7242, 0.8602, 0.7171, 0.8688, 0.7208, 0.8669, 0.7282, 0.8669, 0.7282, 0.8688, 0.7208, 0.8692, 0.7208, 0.8677, 0.7281, 0.8677, 0.7281, 0.8692, 0.7208, 0.8694, 0.7208, 0.8681, 0.728, 0.8547, 0.7147, 0.8567, 0.7085, 0.862, 0.7101, 0.8602, 0.7171, 0.8602, 0.7171, 0.862, 0.7101, 0.8701, 0.7128, 0.8688, 0.7208, 0.8688, 0.7208, 0.8701, 0.7128, 0.8702, 0.7128, 0.8692, 0.7208, 0.8692, 0.7208, 0.8702, 0.7128, 0.8703, 0.7128, 0.8694, 0.7208, 0.8567, 0.7085, 0.8577, 0.7022, 0.8628, 0.7029, 0.862, 0.7101, 0.862, 0.7101, 0.8628, 0.7029, 0.8708, 0.7043, 0.8701, 0.7128, 0.8701, 0.7128, 0.8708, 0.7043, 0.8709, 0.7043, 0.8702, 0.7128, 0.8702, 0.7128, 0.8709, 0.7043, 0.8709, 0.7043, 0.8703, 0.7128, 0.8577, 0.7022, 0.8577, 0.6951, 0.8629, 0.6952, 0.8628, 0.7029, 0.8628, 0.7029, 0.8629, 0.6952, 0.8711, 0.6955, 0.8708, 0.7043, 0.8708, 0.7043, 0.8711, 0.6955, 0.8711, 0.6955, 0.8709, 0.7043, 0.8709, 0.7043, 0.8711, 0.6955, 0.8711, 0.6955, 0.8709, 0.7043, 0.6423, 0.6951, 0.6423, 0.7022, 0.6372, 0.7029, 0.6371, 0.6952, 0.6371, 0.6952, 0.6372, 0.7029, 0.6292, 0.7043, 0.6289, 0.6955, 0.6289, 0.6955, 0.6292, 0.7043, 0.6291, 0.7043, 0.6289, 0.6955, 0.6289, 0.6955, 0.6291, 0.7043, 0.6291, 0.7043, 0.6289, 0.6955, 0.6423, 0.7022, 0.6433, 0.7085, 0.638, 0.7101, 0.6372, 0.7029, 0.6372, 0.7029, 0.638, 0.7101, 0.6299, 0.7128, 0.6292, 0.7043, 0.6292, 0.7043, 0.6299, 0.7128, 0.6298, 0.7128, 0.6291, 0.7043, 0.6291, 0.7043, 0.6298, 0.7128, 0.6297, 0.7128, 0.6291, 0.7043, 0.6433, 0.7085, 0.6453, 0.7147, 0.6398, 0.7171, 0.638, 0.7101, 0.638, 0.7101, 0.6398, 0.7171, 0.6312, 0.7208, 0.6299, 0.7128, 0.6299, 0.7128, 0.6312, 0.7208, 0.6308, 0.7208, 0.6298, 0.7128, 0.6298, 0.7128, 0.6308, 0.7208, 0.6306, 0.7208, 0.6297, 0.7128, 0.6453, 0.7147, 0.649, 0.7207, 0.6438, 0.7242, 0.6398, 0.7171, 0.6398, 0.7171, 0.6438, 0.7242, 0.6331, 0.7282, 0.6312, 0.7208, 0.6312, 0.7208, 0.6331, 0.7282, 0.6323, 0.7281, 0.6308, 0.7208, 0.6308, 0.7208, 0.6323, 0.7281, 0.6319, 0.728, 0.6306, 0.7208, 0.649, 0.7207, 0.6543, 0.726, 0.6508, 0.7312, 0.6438, 0.7242, 0.6438, 0.7242, 0.6508, 0.7312, 0.6468, 0.7419, 0.6331, 0.7282, 0.6331, 0.7282, 0.6468, 0.7419, 0.6469, 0.7427, 0.6323, 0.7281, 0.6323, 0.7281, 0.6469, 0.7427, 0.647, 0.7431, 0.6319, 0.728, 0.6543, 0.726, 0.6603, 0.7297, 0.6579, 0.7352, 0.6508, 0.7312, 0.6508, 0.7312, 0.6579, 0.7352, 0.6542, 0.7438, 0.6468, 0.7419, 0.6468, 0.7419, 0.6542, 0.7438, 0.6542, 0.7442, 0.6469, 0.7427, 0.6469, 0.7427, 0.6542, 0.7442, 0.6542, 0.7444, 0.647, 0.7431, 0.6603, 0.7297, 0.6665, 0.7317, 0.6649, 0.737, 0.6579, 0.7352, 0.6579, 0.7352, 0.6649, 0.737, 0.6622, 0.7451, 0.6542, 0.7438, 0.6542, 0.7438, 0.6622, 0.7451, 0.6622, 0.7452, 0.6542, 0.7442, 0.6542, 0.7442, 0.6622, 0.7452, 0.6622, 0.7453, 0.6542, 0.7444, 0.6665, 0.7317, 0.6728, 0.7327, 0.6721, 0.7378, 0.6649, 0.737, 0.6649, 0.737, 0.6721, 0.7378, 0.6707, 0.7458, 0.6622, 0.7451, 0.6622, 0.7451, 0.6707, 0.7458, 0.6707, 0.7459, 0.6622, 0.7452, 0.6622, 0.7452, 0.6707, 0.7459, 0.6707, 0.7459, 0.6622, 0.7453, 0.6728, 0.7327, 0.6799, 0.7327, 0.6798, 0.7379, 0.6721, 0.7378, 0.6721, 0.7378, 0.6798, 0.7379, 0.6795, 0.7461, 0.6707, 0.7458, 0.6707, 0.7458, 0.6795, 0.7461, 0.6795, 0.7461, 0.6707, 0.7459, 0.6707, 0.7459, 0.6795, 0.7461, 0.6795, 0.7461, 0.6707, 0.7459, 0.6423, 0.5478, 0.6423, 0.5549, 0.6371, 0.5548, 0.6372, 0.5471, 0.6372, 0.5471, 0.6371, 0.5548, 0.6289, 0.5545, 0.6292, 0.5457, 0.6292, 0.5457, 0.6289, 0.5545, 0.6289, 0.5545, 0.6291, 0.5457, 0.6291, 0.5457, 0.6289, 0.5545, 0.6289, 0.5545, 0.6291, 0.5457, 0.6433, 0.5415, 0.6423, 0.5478, 0.6372, 0.5471, 0.638, 0.5399, 0.638, 0.5399, 0.6372, 0.5471, 0.6292, 0.5457, 0.6299, 0.5372, 0.6299, 0.5372, 0.6292, 0.5457, 0.6291, 0.5457, 0.6298, 0.5372, 0.6298, 0.5372, 0.6291, 0.5457, 0.6291, 0.5457, 0.6297, 0.5372, 0.6453, 0.5353, 0.6433, 0.5415, 0.638, 0.5399, 0.6398, 0.5329, 0.6398, 0.5329, 0.638, 0.5399, 0.6299, 0.5372, 0.6312, 0.5292, 0.6312, 0.5292, 0.6299, 0.5372, 0.6298, 0.5372, 0.6308, 0.5292, 0.6308, 0.5292, 0.6298, 0.5372, 0.6297, 0.5372, 0.6306, 0.5292, 0.649, 0.5293, 0.6453, 0.5353, 0.6398, 0.5329, 0.6438, 0.5258, 0.6438, 0.5258, 0.6398, 0.5329, 0.6312, 0.5292, 0.6331, 0.5218, 0.6331, 0.5218, 0.6312, 0.5292, 0.6308, 0.5292, 0.6323, 0.5219, 0.6323, 0.5219, 0.6308, 0.5292, 0.6306, 0.5292, 0.6319, 0.522, 0.6543, 0.524, 0.649, 0.5293, 0.6438, 0.5258, 0.6508, 0.5188, 0.6508, 0.5188, 0.6438, 0.5258, 0.6331, 0.5218, 0.6468, 0.5081, 0.6468, 0.5081, 0.6331, 0.5218, 0.6323, 0.5219, 0.6469, 0.5073, 0.6469, 0.5073, 0.6323, 0.5219, 0.6319, 0.522, 0.647, 0.5069, 0.6603, 0.5203, 0.6543, 0.524, 0.6508, 0.5188, 0.6579, 0.5148, 0.6579, 0.5148, 0.6508, 0.5188, 0.6468, 0.5081, 0.6542, 0.5062, 0.6542, 0.5062, 0.6468, 0.5081, 0.6469, 0.5073, 0.6542, 0.5058, 0.6542, 0.5058, 0.6469, 0.5073, 0.647, 0.5069, 0.6542, 0.5056, 0.6665, 0.5183, 0.6603, 0.5203, 0.6579, 0.5148, 0.6649, 0.513, 0.6649, 0.513, 0.6579, 0.5148, 0.6542, 0.5062, 0.6622, 0.5049, 0.6622, 0.5049, 0.6542, 0.5062, 0.6542, 0.5058, 0.6622, 0.5048, 0.6622, 0.5048, 0.6542, 0.5058, 0.6542, 0.5056, 0.6622, 0.5047, 0.6728, 0.5173, 0.6665, 0.5183, 0.6649, 0.513, 0.6721, 0.5122, 0.6721, 0.5122, 0.6649, 0.513, 0.6622, 0.5049, 0.6707, 0.5042, 0.6707, 0.5042, 0.6622, 0.5049, 0.6622, 0.5048, 0.6707, 0.5041, 0.6707, 0.5041, 0.6622, 0.5048, 0.6622, 0.5047, 0.6707, 0.5041, 0.6799, 0.5173, 0.6728, 0.5173, 0.6721, 0.5122, 0.6798, 0.5121, 0.6798, 0.5121, 0.6721, 0.5122, 0.6707, 0.5042, 0.6795, 0.5039, 0.6795, 0.5039, 0.6707, 0.5042, 0.6707, 0.5041, 0.6795, 0.5039, 0.6795, 0.5039, 0.6707, 0.5041, 0.6707, 0.5041, 0.6795, 0.5039, 0.6423, 0.5549, 0.6423, 0.6951, 0.6371, 0.6952, 0.6371, 0.5548, 0.6371, 0.5548, 0.6371, 0.6952, 0.6289, 0.6955, 0.6289, 0.5545, 0.6289, 0.5545, 0.6289, 0.6955, 0.6289, 0.6955, 0.6289, 0.5545, 0.6289, 0.5545, 0.6289, 0.6955, 0.6289, 0.6955, 0.6289, 0.5545, 0.6795, 0.5039, 0.8205, 0.5039, 0.8205, 0.5039, 0.6795, 0.5039, 0.6795, 0.5039, 0.8205, 0.5039, 0.8205, 0.5039, 0.6795, 0.5039, 0.6795, 0.5039, 0.8205, 0.5039, 0.8202, 0.5121, 0.6798, 0.5121, 0.6798, 0.5121, 0.8202, 0.5121, 0.8201, 0.5173, 0.6799, 0.5173, 0.8711, 0.5545, 0.8711, 0.6955, 0.8711, 0.6955, 0.8711, 0.5545, 0.8711, 0.5545, 0.8711, 0.6955, 0.8711, 0.6955, 0.8711, 0.5545, 0.8711, 0.5545, 0.8711, 0.6955, 0.8629, 0.6952, 0.8629, 0.5548, 0.8629, 0.5548, 0.8629, 0.6952, 0.8577, 0.6951, 0.8577, 0.5549, 0.8205, 0.7461, 0.6795, 0.7461, 0.6795, 0.7461, 0.8205, 0.7461, 0.8205, 0.7461, 0.6795, 0.7461, 0.6795, 0.7461, 0.8205, 0.7461, 0.8205, 0.7461, 0.6795, 0.7461, 0.6798, 0.7379, 0.8202, 0.7379, 0.8202, 0.7379, 0.6798, 0.7379, 0.6799, 0.7327, 0.8201, 0.7327, 0.626, 0.5024, 0.6256, 0.5024, 0.625, 0.5, 0.6289, 0.6955, 0.6289, 0.7043, 0.6289, 0.7039, 0.6289, 0.6955, 0.6289, 0.6955, 0.6289, 0.7039, 0.6289, 0.7036, 0.6289, 0.6955, 0.6289, 0.6955, 0.6289, 0.7036, 0.6282, 0.7016, 0.6283, 0.6952, 0.6283, 0.6952, 0.6282, 0.7016, 0.6274, 0.6999, 0.6274, 0.6956, 0.6289, 0.7043, 0.6289, 0.7128, 0.6289, 0.7131, 0.6289, 0.7039, 0.6289, 0.7039, 0.6289, 0.7131, 0.6289, 0.7134, 0.6289, 0.7036, 0.6289, 0.7036, 0.6289, 0.7134, 0.6285, 0.7162, 0.6282, 0.7016, 0.6282, 0.7016, 0.6285, 0.7162, 0.6283, 0.7183, 0.6283, 0.6999, 0.6289, 0.7128, 0.629, 0.7208, 0.629, 0.721, 0.6289, 0.7131, 0.6289, 0.7131, 0.629, 0.721, 0.6289, 0.7211, 0.6289, 0.7134, 0.6289, 0.7134, 0.6289, 0.7211, 0.6285, 0.7234, 0.6285, 0.7162, 0.6285, 0.7162, 0.6285, 0.7234, 0.6283, 0.725, 0.6283, 0.7183, 0.629, 0.7208, 0.6291, 0.728, 0.629, 0.7281, 0.629, 0.721, 0.629, 0.721, 0.629, 0.7281, 0.6289, 0.728, 0.6289, 0.7211, 0.6289, 0.7211, 0.6289, 0.728, 0.6285, 0.73, 0.6285, 0.7234, 0.6285, 0.7234, 0.6285, 0.73, 0.6283, 0.7312, 0.6283, 0.725, 0.6291, 0.728, 0.647, 0.7459, 0.6469, 0.7459, 0.6291, 0.7281, 0.6291, 0.7281, 0.6469, 0.7459, 0.6466, 0.7457, 0.6293, 0.7284, 0.6289, 0.7282, 0.6289, 0.7341, 0.6285, 0.7357, 0.6285, 0.73, 0.6285, 0.73, 0.6285, 0.7357, 0.6283, 0.7365, 0.6283, 0.7312, 0.647, 0.7459, 0.6542, 0.746, 0.654, 0.746, 0.6469, 0.746, 0.6469, 0.746, 0.654, 0.746, 0.6536, 0.7461, 0.647, 0.7461, 0.6289, 0.7343, 0.6289, 0.7389, 0.6285, 0.7403, 0.6285, 0.7357, 0.6285, 0.7357, 0.6285, 0.7403, 0.6283, 0.7409, 0.6283, 0.7365, 0.6542, 0.746, 0.6622, 0.7461, 0.6619, 0.7461, 0.654, 0.746, 0.654, 0.746, 0.6619, 0.7461, 0.661, 0.7461, 0.6542, 0.7461, 0.6289, 0.7393, 0.6289, 0.7425, 0.6285, 0.7437, 0.6285, 0.7403, 0.6285, 0.7403, 0.6285, 0.7437, 0.6283, 0.7441, 0.6283, 0.7409, 0.6622, 0.7461, 0.6707, 0.7461, 0.6711, 0.7461, 0.6618, 0.7461, 0.6618, 0.7461, 0.6711, 0.7461, 0.6707, 0.7461, 0.6622, 0.7461, 0.6289, 0.7431, 0.6289, 0.7453, 0.6285, 0.7476, 0.6285, 0.7437, 0.6285, 0.7437, 0.6285, 0.7476, 0.6283, 0.749, 0.6283, 0.7441, 0.6707, 0.7461, 0.6795, 0.7461, 0.6795, 0.7461, 0.6711, 0.7461, 0.6711, 0.7461, 0.6795, 0.7461, 0.6795, 0.7461, 0.6721, 0.7461, 0.6289, 0.7455, 0.6289, 0.7461, 0.628, 0.7481, 0.628, 0.7476, 0.628, 0.7476, 0.628, 0.7481, 0.6274, 0.7494, 0.6274, 0.749, 0.8205, 0.7461, 0.8293, 0.7461, 0.8289, 0.7461, 0.8205, 0.7461, 0.8205, 0.7461, 0.8289, 0.7461, 0.8286, 0.7461, 0.8205, 0.7461, 0.8205, 0.7461, 0.8286, 0.7461, 0.8266, 0.7468, 0.8202, 0.7467, 0.8202, 0.7467, 0.8266, 0.7468, 0.8249, 0.7476, 0.8206, 0.7476, 0.8293, 0.7461, 0.8378, 0.7461, 0.8381, 0.7461, 0.8289, 0.7461, 0.8289, 0.7461, 0.8381, 0.7461, 0.8384, 0.7461, 0.8286, 0.7461, 0.8286, 0.7461, 0.8384, 0.7461, 0.8412, 0.7465, 0.8266, 0.7468, 0.8266, 0.7468, 0.8412, 0.7465, 0.8433, 0.7467, 0.8249, 0.7467, 0.8378, 0.7461, 0.8458, 0.746, 0.846, 0.746, 0.8381, 0.7461, 0.8381, 0.7461, 0.846, 0.746, 0.8461, 0.7461, 0.8384, 0.7461, 0.8384, 0.7461, 0.8461, 0.7461, 0.8484, 0.7465, 0.8412, 0.7465, 0.8412, 0.7465, 0.8484, 0.7465, 0.85, 0.7467, 0.8433, 0.7467, 0.8458, 0.746, 0.853, 0.7459, 0.8531, 0.746, 0.846, 0.746, 0.846, 0.746, 0.8531, 0.746, 0.853, 0.7461, 0.8461, 0.7461, 0.8461, 0.7461, 0.853, 0.7461, 0.855, 0.7465, 0.8484, 0.7465, 0.8484, 0.7465, 0.855, 0.7465, 0.8562, 0.7467, 0.85, 0.7467, 0.853, 0.7459, 0.8709, 0.728, 0.8709, 0.7281, 0.8531, 0.7459, 0.8531, 0.7459, 0.8709, 0.7281, 0.8707, 0.7284, 0.8534, 0.7457, 0.8532, 0.7461, 0.8591, 0.7461, 0.8607, 0.7465, 0.855, 0.7465, 0.855, 0.7465, 0.8607, 0.7465, 0.8615, 0.7467, 0.8562, 0.7467, 0.8709, 0.728, 0.871, 0.7208, 0.871, 0.721, 0.871, 0.7281, 0.871, 0.7281, 0.871, 0.721, 0.8711, 0.7214, 0.8711, 0.728, 0.8593, 0.7461, 0.8639, 0.7461, 0.8653, 0.7465, 0.8607, 0.7465, 0.8607, 0.7465, 0.8653, 0.7465, 0.8659, 0.7467, 0.8615, 0.7467, 0.871, 0.7208, 0.8711, 0.7128, 0.8711, 0.7131, 0.871, 0.721, 0.871, 0.721, 0.8711, 0.7131, 0.8711, 0.714, 0.8711, 0.7208, 0.8643, 0.7461, 0.8675, 0.7461, 0.8687, 0.7465, 0.8653, 0.7465, 0.8653, 0.7465, 0.8687, 0.7465, 0.8691, 0.7467, 0.8659, 0.7467, 0.8711, 0.7128, 0.8711, 0.7043, 0.8711, 0.7039, 0.8711, 0.7132, 0.8711, 0.7132, 0.8711, 0.7039, 0.8711, 0.7043, 0.8711, 0.7128, 0.8681, 0.7461, 0.8703, 0.7461, 0.8726, 0.7465, 0.8687, 0.7465, 0.8687, 0.7465, 0.8726, 0.7465, 0.874, 0.7467, 0.8691, 0.7467, 0.8711, 0.7043, 0.8711, 0.6955, 0.8711, 0.6955, 0.8711, 0.7039, 0.8711, 0.7039, 0.8711, 0.6955, 0.8711, 0.6955, 0.8711, 0.7029, 0.8705, 0.7461, 0.8711, 0.7461, 0.8731, 0.747, 0.8726, 0.747, 0.8726, 0.747, 0.8731, 0.747, 0.8744, 0.7476, 0.874, 0.7476, 0.6795, 0.5039, 0.6707, 0.5039, 0.6711, 0.5039, 0.6795, 0.5039, 0.6795, 0.5039, 0.6711, 0.5039, 0.6714, 0.5039, 0.6795, 0.5039, 0.6795, 0.5039, 0.6714, 0.5039, 0.6734, 0.5032, 0.6798, 0.5033, 0.6798, 0.5033, 0.6734, 0.5032, 0.6751, 0.5024, 0.6794, 0.5024, 0.6707, 0.5039, 0.6622, 0.5039, 0.6619, 0.5039, 0.6711, 0.5039, 0.6711, 0.5039, 0.6619, 0.5039, 0.6616, 0.5039, 0.6714, 0.5039, 0.6714, 0.5039, 0.6616, 0.5039, 0.6588, 0.5035, 0.6734, 0.5032, 0.6734, 0.5032, 0.6588, 0.5035, 0.6567, 0.5033, 0.6751, 0.5033, 0.6622, 0.5039, 0.6542, 0.504, 0.654, 0.504, 0.6619, 0.5039, 0.6619, 0.5039, 0.654, 0.504, 0.6539, 0.5039, 0.6616, 0.5039, 0.6616, 0.5039, 0.6539, 0.5039, 0.6516, 0.5035, 0.6588, 0.5035, 0.6588, 0.5035, 0.6516, 0.5035, 0.65, 0.5033, 0.6567, 0.5033, 0.6542, 0.504, 0.647, 0.5041, 0.6469, 0.504, 0.654, 0.504, 0.654, 0.504, 0.6469, 0.504, 0.647, 0.5039, 0.6539, 0.5039, 0.6539, 0.5039, 0.647, 0.5039, 0.645, 0.5035, 0.6516, 0.5035, 0.6516, 0.5035, 0.645, 0.5035, 0.6438, 0.5033, 0.65, 0.5033, 0.647, 0.5041, 0.6291, 0.522, 0.6291, 0.5219, 0.6469, 0.5041, 0.6469, 0.5041, 0.6291, 0.5219, 0.6293, 0.5216, 0.6466, 0.5043, 0.6468, 0.5039, 0.6409, 0.5039, 0.6393, 0.5035, 0.645, 0.5035, 0.645, 0.5035, 0.6393, 0.5035, 0.6385, 0.5033, 0.6438, 0.5033, 0.6291, 0.522, 0.629, 0.5292, 0.629, 0.529, 0.629, 0.5219, 0.629, 0.5219, 0.629, 0.529, 0.6289, 0.5286, 0.6289, 0.522, 0.6407, 0.5039, 0.6361, 0.5039, 0.6347, 0.5035, 0.6393, 0.5035, 0.6393, 0.5035, 0.6347, 0.5035, 0.6341, 0.5033, 0.6385, 0.5033, 0.629, 0.5292, 0.6289, 0.5372, 0.6289, 0.5369, 0.629, 0.529, 0.629, 0.529, 0.6289, 0.5369, 0.6289, 0.536, 0.6289, 0.5292, 0.6357, 0.5039, 0.6325, 0.5039, 0.6313, 0.5035, 0.6347, 0.5035, 0.6347, 0.5035, 0.6313, 0.5035, 0.6309, 0.5033, 0.6341, 0.5033, 0.6289, 0.5372, 0.6289, 0.5457, 0.6289, 0.5461, 0.6289, 0.5368, 0.6289, 0.5368, 0.6289, 0.5461, 0.6289, 0.5457, 0.6289, 0.5372, 0.6319, 0.5039, 0.6297, 0.5039, 0.6274, 0.5035, 0.6313, 0.5035, 0.6313, 0.5035, 0.6274, 0.5035, 0.626, 0.5033, 0.6309, 0.5033, 0.6289, 0.5457, 0.6289, 0.5545, 0.6289, 0.5545, 0.6289, 0.5461, 0.6289, 0.5461, 0.6289, 0.5545, 0.6289, 0.5545, 0.6289, 0.5471, 0.6295, 0.5039, 0.6289, 0.5039, 0.6269, 0.503, 0.6274, 0.503, 0.6274, 0.503, 0.6269, 0.503, 0.6256, 0.5024, 0.626, 0.5024, 0.8711, 0.5545, 0.8711, 0.5457, 0.8711, 0.5461, 0.8711, 0.5545, 0.8711, 0.5545, 0.8711, 0.5461, 0.8711, 0.5464, 0.8711, 0.5545, 0.8711, 0.5545, 0.8711, 0.5464, 0.8718, 0.5484, 0.8717, 0.5548, 0.8717, 0.5548, 0.8718, 0.5484, 0.8726, 0.5501, 0.8726, 0.5544, 0.8711, 0.5457, 0.8711, 0.5372, 0.8711, 0.5369, 0.8711, 0.5461, 0.8711, 0.5461, 0.8711, 0.5369, 0.8711, 0.5366, 0.8711, 0.5464, 0.8711, 0.5464, 0.8711, 0.5366, 0.8715, 0.5338, 0.8718, 0.5484, 0.8718, 0.5484, 0.8715, 0.5338, 0.8717, 0.5317, 0.8717, 0.5501, 0.8711, 0.5372, 0.871, 0.5292, 0.871, 0.529, 0.8711, 0.5369, 0.8711, 0.5369, 0.871, 0.529, 0.8711, 0.5289, 0.8711, 0.5366, 0.8711, 0.5366, 0.8711, 0.5289, 0.8715, 0.5266, 0.8715, 0.5338, 0.8715, 0.5338, 0.8715, 0.5266, 0.8717, 0.525, 0.8717, 0.5317, 0.871, 0.5292, 0.8709, 0.522, 0.871, 0.5219, 0.871, 0.529, 0.871, 0.529, 0.871, 0.5219, 0.8711, 0.522, 0.8711, 0.5289, 0.8711, 0.5289, 0.8711, 0.522, 0.8715, 0.52, 0.8715, 0.5266, 0.8715, 0.5266, 0.8715, 0.52, 0.8717, 0.5188, 0.8717, 0.525, 0.8709, 0.522, 0.853, 0.5041, 0.8531, 0.5041, 0.8709, 0.5219, 0.8709, 0.5219, 0.8531, 0.5041, 0.8534, 0.5043, 0.8707, 0.5216, 0.8711, 0.5218, 0.8711, 0.5159, 0.8715, 0.5143, 0.8715, 0.52, 0.8715, 0.52, 0.8715, 0.5143, 0.8717, 0.5135, 0.8717, 0.5188, 0.853, 0.5041, 0.8458, 0.504, 0.846, 0.504, 0.8531, 0.504, 0.8531, 0.504, 0.846, 0.504, 0.8464, 0.5039, 0.853, 0.5039, 0.8711, 0.5157, 0.8711, 0.5111, 0.8715, 0.5097, 0.8715, 0.5143, 0.8715, 0.5143, 0.8715, 0.5097, 0.8717, 0.5091, 0.8717, 0.5135, 0.8458, 0.504, 0.8378, 0.5039, 0.8381, 0.5039, 0.846, 0.504, 0.846, 0.504, 0.8381, 0.5039, 0.839, 0.5039, 0.8458, 0.5039, 0.8711, 0.5107, 0.8711, 0.5075, 0.8715, 0.5063, 0.8715, 0.5097, 0.8715, 0.5097, 0.8715, 0.5063, 0.8717, 0.5059, 0.8717, 0.5091, 0.8378, 0.5039, 0.8293, 0.5039, 0.8289, 0.5039, 0.8382, 0.5039, 0.8382, 0.5039, 0.8289, 0.5039, 0.8293, 0.5039, 0.8378, 0.5039, 0.8711, 0.5069, 0.8711, 0.5047, 0.8715, 0.5024, 0.8715, 0.5063, 0.8715, 0.5063, 0.8715, 0.5024, 0.8717, 0.501, 0.8717, 0.5059, 0.8293, 0.5039, 0.8205, 0.5039, 0.8205, 0.5039, 0.8289, 0.5039, 0.8289, 0.5039, 0.8205, 0.5039, 0.8205, 0.5039, 0.8279, 0.5039, 0.8711, 0.5045, 0.8711, 0.5039, 0.872, 0.5019, 0.872, 0.5024, 0.872, 0.5024, 0.872, 0.5019, 0.8726, 0.5006, 0.8726, 0.501, 0.6284, 0.6944, 0.6284, 0.5556, 0.6286, 0.5552, 0.6283, 0.6952, 0.6283, 0.6952, 0.6286, 0.5552, 0.6289, 0.5545, 0.6289, 0.6955, 0.6289, 0.6955, 0.6289, 0.5545, 0.6289, 0.5545, 0.6289, 0.6955, 0.6289, 0.6955, 0.6289, 0.5545, 0.6289, 0.5545, 0.6289, 0.6955, 0.6806, 0.5034, 0.8194, 0.5034, 0.8198, 0.5036, 0.6798, 0.5033, 0.6798, 0.5033, 0.8198, 0.5036, 0.8205, 0.5039, 0.6795, 0.5039, 0.6795, 0.5039, 0.8205, 0.5039, 0.8205, 0.5039, 0.6795, 0.5039, 0.6795, 0.5039, 0.8205, 0.5039, 0.8205, 0.5039, 0.6795, 0.5039, 0.8194, 0.7466, 0.6806, 0.7466, 0.6802, 0.7464, 0.8202, 0.7467, 0.8202, 0.7467, 0.6802, 0.7464, 0.6795, 0.7461, 0.8205, 0.7461, 0.8205, 0.7461, 0.6795, 0.7461, 0.6795, 0.7461, 0.8205, 0.7461, 0.8205, 0.7461, 0.6795, 0.7461, 0.6795, 0.7461, 0.8205, 0.7461, 0.8716, 0.5556, 0.8716, 0.6944, 0.8714, 0.6948, 0.8717, 0.5548, 0.8717, 0.5548, 0.8714, 0.6948, 0.8711, 0.6955, 0.8711, 0.5545, 0.8711, 0.5545, 0.8711, 0.6955, 0.8711, 0.6955, 0.8711, 0.5545, 0.8711, 0.5545, 0.8711, 0.6955, 0.8711, 0.6955, 0.8711, 0.5545, 0.6274, 0.6956, 0.6274, 0.6999, 0.625, 0.75, 0.625, 0.75, 0.875, 0.75, 0.875, 0.75, 0.625, 0.75, 0.625, 0.75, 0.875, 0.75, 0.8678, 0.75, 0.6322, 0.75, 0.625, 0.7572, 0.625, 0.9928, 0.625, 0.9988, 0.625, 0.7512, 0.625, 0.7512, 0.625, 0.9988, 0.625, 1.0, 0.625, 0.75, 0.625, 0.5, 0.625, 0.75, 0.625, 0.75, 0.625, 0.5, 0.625, 0.5, 0.625, 0.75, 0.625, 0.7428, 0.625, 0.5072, 0.625, 0.5072, 0.625, 0.7428, 0.625, 0.7488, 0.625, 0.5012, 0.625, 0.5012, 0.625, 0.7488, 0.625, 0.75, 0.625, 0.5, 0.875, 0.75, 0.875, 0.5, 0.875, 0.5, 0.875, 0.75, 0.875, 0.75, 0.875, 0.5, 0.875, 0.5072, 0.875, 0.7428, 0.625, 0.007243, 0.625, 0.2428, 0.625, 0.2488, 0.625, 0.001174, 0.625, 0.001174, 0.625, 0.2488, 0.625, 0.25, 0.625, 0.0, 0.875, 0.5, 0.625, 0.5, 0.625, 0.5, 0.875, 0.5, 0.875, 0.5, 0.625, 0.5, 0.6322, 0.5, 0.8678, 0.5, 0.625, 0.2572, 0.625, 0.4928, 0.625, 0.4988, 0.625, 0.2512, 0.625, 0.2512, 0.625, 0.4988, 0.625, 0.5, 0.625, 0.25, 0.625, 1.0, 0.625, 0.75, 0.625, 0.75, 0.625, 1.0])
me_cube.materials.append(mat_material)
me_cube.use_remesh_preserve_volume = False
me_cube.use_remesh_preserve_attributes = False
me_cube.use_mirror_vertex_groups = False
me_cube.update()

# ---- objects
ob_cube = bpy.data.objects.new('Cube', me_cube)

# ---- transforms, parenting, visibility, modifiers, constraints
ob_cube.location = (0.0, 0.0, 0.0)
ob_cube.lock_rotations_4d = False
ob_cube.empty_display_type = 'ARROWS'
ob_cube.lineart.crease_threshold = 0.0

# ---- collection membership
col_collection.objects.link(ob_cube)

# ---- scene / render settings (as saved in the file)
scene.frame_start = 1; scene.frame_end = 250; scene.frame_set(1)
scene.render.engine = 'BLENDER_EEVEE_NEXT'
scene.cycles.use_denoising = False
scene.cycles.samples = 128
scene.cycles.sampling_pattern = 'TABULATED_SOBOL'
scene.cycles.use_adaptive_sampling = False
scene.cycles.use_light_tree = False
scene.view_settings.view_transform = 'Filmic'
bpy.context.view_layer.update()

# ---- added for rendering (the .blend has no active camera and no usable light): camera, sun
cam_auto = bpy.data.cameras.new('AutoCamera')
cam_auto.lens = 50.0
cam_auto.sensor_width = 36.0
cam_auto.clip_end = 1393.44
ob_auto_camera = bpy.data.objects.new('AutoCamera', cam_auto)
scene.collection.objects.link(ob_auto_camera)
ob_auto_camera.location = (79.3985, -95.2782, 69.6162)
ob_auto_camera.rotation_euler = (1.09748, -7.21219e-08, 0.694738)
scene.camera = ob_auto_camera
light_auto_sun = bpy.data.lights.new('AutoSun', 'SUN')
light_auto_sun.energy = 3.0
light_auto_sun.angle = 0.0523599
ob_auto_sun = bpy.data.objects.new('AutoSun', light_auto_sun)
scene.collection.objects.link(ob_auto_sun)
ob_auto_sun.rotation_euler = (0.872665, 0.174533, 0.523599)
bpy.context.view_layer.update()
